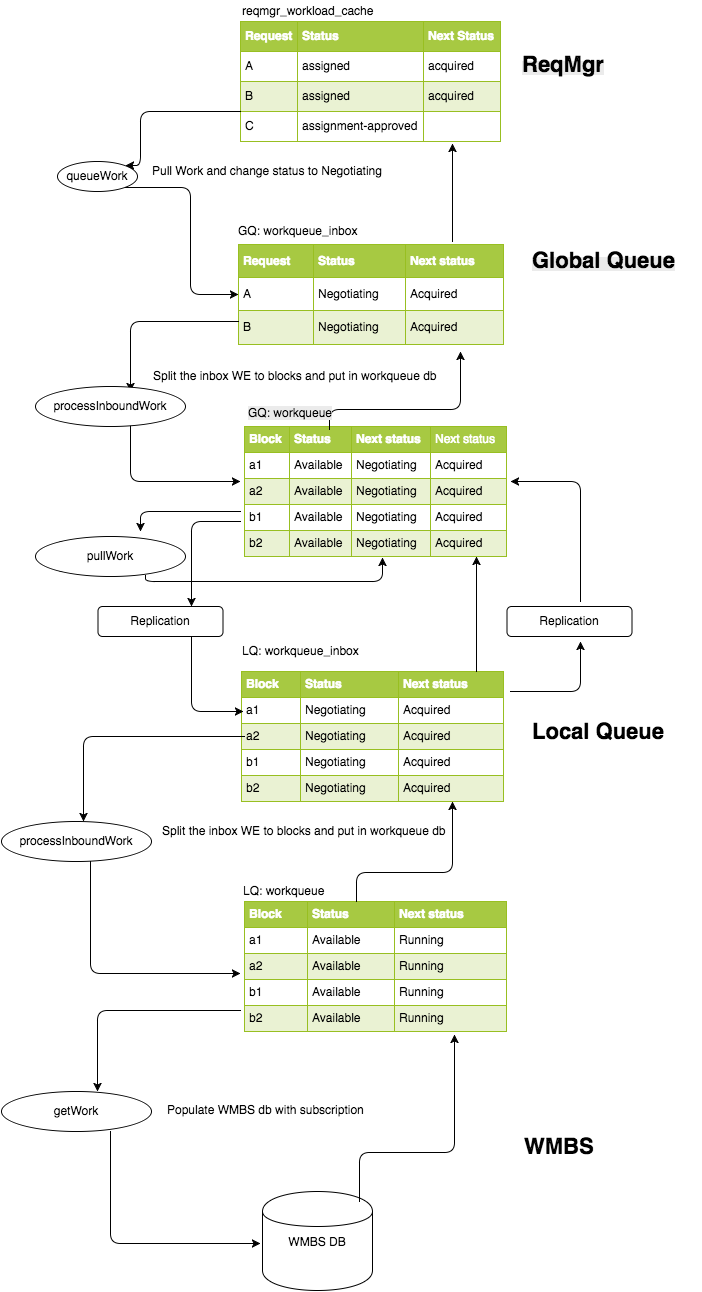

The diagram above was exported from draw.io. Its source (the exported page's mxGraphModel, read from the mxfile embedded in the PNG):
<mxGraphModel dx="1050" dy="1009" grid="1" gridSize="10" guides="1" tooltips="1" connect="1" arrows="1" fold="1" page="1" pageScale="1" pageWidth="826" pageHeight="1169" background="#ffffff" math="0" shadow="0">
  <root>
    <mxCell id="0" />
    <mxCell id="1" parent="0" />
    <object label="&lt;table border=&quot;1&quot; width=&quot;100%&quot; cellpadding=&quot;4&quot; style=&quot;width: 100% ; height: 100% ; border-collapse: collapse&quot;&gt;&lt;tbody&gt;&lt;tr style=&quot;background-color: #a7c942 ; color: #ffffff ; border: 1px solid #98bf21&quot;&gt;&lt;th align=&quot;left&quot;&gt;Request&lt;/th&gt;&lt;th align=&quot;left&quot;&gt;Status&lt;/th&gt;&lt;th align=&quot;left&quot;&gt;Next Status&lt;/th&gt;&lt;/tr&gt;&lt;tr style=&quot;border: 1px solid #98bf21&quot;&gt;&lt;td&gt;A&lt;/td&gt;&lt;td&gt;assigned&lt;/td&gt;&lt;td&gt;acquired&lt;/td&gt;&lt;/tr&gt;&lt;tr style=&quot;background-color: #eaf2d3 ; border: 1px solid #98bf21&quot;&gt;&lt;td&gt;B&lt;/td&gt;&lt;td&gt;assigned&lt;/td&gt;&lt;td&gt;acquired&lt;/td&gt;&lt;/tr&gt;&lt;tr style=&quot;border: 1px solid #98bf21&quot;&gt;&lt;td&gt;C&lt;/td&gt;&lt;td&gt;assignment-approved&lt;/td&gt;&lt;td&gt;&lt;br&gt;&lt;/td&gt;&lt;/tr&gt;&lt;/tbody&gt;&lt;/table&gt;" id="5">
      <mxCell style="text;html=1;fillColor=#ffffff;overflow=fill;rounded=0;direction=west;" parent="1" vertex="1">
        <mxGeometry x="300" y="90" width="260" height="120" as="geometry" />
      </mxCell>
    </object>
    <object label="&lt;table border=&quot;1&quot; width=&quot;100%&quot; cellpadding=&quot;4&quot; style=&quot;width: 100% ; height: 100% ; border-collapse: collapse&quot;&gt;&lt;tbody&gt;&lt;tr style=&quot;background-color: #a7c942 ; color: #ffffff ; border: 1px solid #98bf21&quot;&gt;&lt;th align=&quot;left&quot;&gt;Request&lt;/th&gt;&lt;th align=&quot;left&quot;&gt;Status&lt;/th&gt;&lt;th align=&quot;left&quot;&gt;Next status&lt;/th&gt;&lt;/tr&gt;&lt;tr style=&quot;border: 1px solid #98bf21&quot;&gt;&lt;td&gt;A&lt;/td&gt;&lt;td&gt;Negotiating&lt;/td&gt;&lt;td&gt;Acquired&lt;/td&gt;&lt;/tr&gt;&lt;tr style=&quot;background-color: #eaf2d3 ; border: 1px solid #98bf21&quot;&gt;&lt;td&gt;B&lt;/td&gt;&lt;td&gt;Negotiating&lt;/td&gt;&lt;td&gt;Acquired&lt;/td&gt;&lt;/tr&gt;&lt;/tbody&gt;&lt;/table&gt;" id="6">
      <mxCell style="text;html=1;fillColor=#ffffff;overflow=fill;rounded=0;direction=west;" parent="1" vertex="1">
        <mxGeometry x="298" y="313" width="265" height="100" as="geometry" />
      </mxCell>
    </object>
    <mxCell id="14" value="reqmgr_workload_cache" style="text;html=1;resizable=0;autosize=1;align=left;verticalAlign=top;spacingTop=-4;points=[];" parent="1" vertex="1">
      <mxGeometry x="300" y="70" width="150" height="20" as="geometry" />
    </mxCell>
    <mxCell id="16" value="queueWork" style="ellipse" parent="1" vertex="1">
      <mxGeometry x="117" y="230" width="80" height="30" as="geometry" />
    </mxCell>
    <mxCell id="21" value="replicate" style="rounded=1;" parent="1" vertex="1">
      <mxGeometry x="117" y="610" width="80" height="30" as="geometry" />
    </mxCell>
    <mxCell id="23" value="Replication" style="rounded=1;" parent="1" vertex="1">
      <mxGeometry x="157.5" y="675" width="125" height="30" as="geometry" />
    </mxCell>
    <mxCell id="40" value="" style="edgeStyle=segmentEdgeStyle;endArrow=classic;html=1;exitX=1;exitY=0.25;entryX=1;entryY=0;" parent="1" source="5" target="16" edge="1">
      <mxGeometry width="50" height="50" relative="1" as="geometry">
        <mxPoint x="20" y="60" as="sourcePoint" />
        <mxPoint x="200" y="220" as="targetPoint" />
        <Array as="points">
          <mxPoint x="200" y="180" />
          <mxPoint x="200" y="234" />
        </Array>
      </mxGeometry>
    </mxCell>
    <mxCell id="42" value="" style="edgeStyle=segmentEdgeStyle;endArrow=classic;html=1;exitX=1;exitY=1;entryX=1;entryY=0.5;" parent="1" source="16" target="6" edge="1">
      <mxGeometry width="50" height="50" relative="1" as="geometry">
        <mxPoint x="20" y="60" as="sourcePoint" />
        <mxPoint x="290" y="340" as="targetPoint" />
        <Array as="points">
          <mxPoint x="250" y="256" />
          <mxPoint x="250" y="363" />
        </Array>
      </mxGeometry>
    </mxCell>
    <mxCell id="44" value="GQ: workqueue_inbox" style="text;html=1;resizable=0;points=[];autosize=1;align=left;verticalAlign=top;spacingTop=-4;" parent="1" vertex="1">
      <mxGeometry x="296" y="290" width="130" height="20" as="geometry" />
    </mxCell>
    <mxCell id="50" value="Pull Work and change status to Negotiating" style="text;html=1;resizable=0;autosize=1;align=left;verticalAlign=top;spacingTop=-4;points=[];" parent="1" vertex="1">
      <mxGeometry x="210" y="230" width="250" height="20" as="geometry" />
    </mxCell>
    <mxCell id="54" value="&lt;table border=&quot;1&quot; width=&quot;100%&quot; cellpadding=&quot;4&quot; style=&quot;width: 100% ; height: 100% ; border-collapse: collapse&quot;&gt;&lt;tbody&gt;&lt;tr style=&quot;background-color: #a7c942 ; color: #ffffff ; border: 1px solid #98bf21&quot;&gt;&lt;th align=&quot;left&quot;&gt;Block&lt;/th&gt;&lt;th align=&quot;left&quot;&gt;Status&lt;/th&gt;&lt;th align=&quot;left&quot;&gt;Next status&lt;/th&gt;&lt;td&gt;Next status&lt;/td&gt;&lt;/tr&gt;&lt;tr style=&quot;border: 1px solid #98bf21&quot;&gt;&lt;td&gt;a1&lt;/td&gt;&lt;td&gt;Available&lt;/td&gt;&lt;td&gt;&lt;span&gt;Negotiating&lt;/span&gt;&lt;br&gt;&lt;/td&gt;&lt;td&gt;Acquired&lt;/td&gt;&lt;/tr&gt;&lt;tr style=&quot;background-color: #eaf2d3 ; border: 1px solid #98bf21&quot;&gt;&lt;td&gt;a2&lt;/td&gt;&lt;td&gt;Available&lt;/td&gt;&lt;td&gt;&lt;span&gt;Negotiating&lt;/span&gt;&lt;br&gt;&lt;/td&gt;&lt;td&gt;Acquired&lt;/td&gt;&lt;/tr&gt;&lt;tr style=&quot;border: 1px solid #98bf21&quot;&gt;&lt;td&gt;b1&lt;/td&gt;&lt;td&gt;Available&lt;/td&gt;&lt;td&gt;&lt;span&gt;Negotiating&lt;/span&gt;&lt;br&gt;&lt;/td&gt;&lt;td&gt;Acquired&lt;/td&gt;&lt;/tr&gt;&lt;tr style=&quot;background-color: #eaf2d3 ; border: 1px solid #98bf21&quot;&gt;&lt;td&gt;b2&lt;/td&gt;&lt;td&gt;Available&lt;/td&gt;&lt;td&gt;&lt;span&gt;Negotiating&lt;/span&gt;&lt;br&gt;&lt;/td&gt;&lt;td&gt;Acquired&lt;/td&gt;&lt;/tr&gt;&lt;/tbody&gt;&lt;/table&gt;" style="text;html=1;fillColor=#ffffff;overflow=fill;rounded=0;" parent="1" vertex="1">
      <mxGeometry x="304" y="495" width="262" height="130" as="geometry" />
    </mxCell>
    <mxCell id="55" value="" style="edgeStyle=segmentEdgeStyle;endArrow=classic;html=1;entryX=0.75;entryY=0;" parent="1" edge="1">
      <mxGeometry width="50" height="50" relative="1" as="geometry">
        <mxPoint x="298" y="390" as="sourcePoint" />
        <mxPoint x="190" y="460" as="targetPoint" />
        <Array as="points">
          <mxPoint x="190" y="390" />
        </Array>
      </mxGeometry>
    </mxCell>
    <mxCell id="56" value="" style="edgeStyle=segmentEdgeStyle;endArrow=classic;html=1;exitX=0.75;exitY=1;" parent="1" edge="1">
      <mxGeometry x="200" y="400" width="50" height="50" as="geometry">
        <mxPoint x="190" y="490" as="sourcePoint" />
        <mxPoint x="300" y="550" as="targetPoint" />
        <Array as="points">
          <mxPoint x="190" y="550" />
        </Array>
      </mxGeometry>
    </mxCell>
    <mxCell id="57" value="processInboundWork" style="ellipse" parent="1" vertex="1">
      <mxGeometry x="95" y="455" width="150" height="40" as="geometry" />
    </mxCell>
    <mxCell id="67" value="pullWork" style="ellipse" parent="1" vertex="1">
      <mxGeometry x="95" y="605" width="150" height="40" as="geometry" />
    </mxCell>
    <mxCell id="59" value="Split the inbox WE to blocks and put in workqueue db" style="text;html=1;resizable=0;points=[];autosize=1;align=left;verticalAlign=top;spacingTop=-4;" parent="1" vertex="1">
      <mxGeometry x="211" y="435" width="300" height="20" as="geometry" />
    </mxCell>
    <mxCell id="60" value="" style="edgeStyle=elbowEdgeStyle;elbow=vertical;endArrow=classic;html=1;entryX=0.162;entryY=-0.07;entryPerimeter=0;exitX=0.75;exitY=1;" parent="1" source="61" target="6" edge="1">
      <mxGeometry width="50" height="50" relative="1" as="geometry">
        <mxPoint x="419" y="495" as="sourcePoint" />
        <mxPoint x="480" y="428" as="targetPoint" />
        <Array as="points">
          <mxPoint x="470" y="478" />
        </Array>
      </mxGeometry>
    </mxCell>
    <mxCell id="61" value="&lt;meta http-equiv=&quot;Content-Type&quot; content=&quot;text/html;charset=UTF-8&quot;&gt;&lt;span style=&quot;color: rgb(0, 0, 0); font-family: Helvetica; font-size: 12px; font-style: normal; font-variant: normal; font-weight: normal; letter-spacing: normal; line-height: 14.4px; orphans: auto; text-align: left; text-indent: 0px; text-transform: none; white-space: nowrap; widows: 1; word-spacing: 0px; -webkit-text-stroke-width: 0px; display: inline !important; float: none; background-color: rgb(235, 235, 235);&quot;&gt;GQ: workqueue&lt;/span&gt;" style="text;html=1;" parent="1" vertex="1">
      <mxGeometry x="306" y="468" width="110" height="30" as="geometry" />
    </mxCell>
    <mxCell id="62" value="" style="edgeStyle=elbowEdgeStyle;elbow=vertical;endArrow=classic;html=1;" parent="1" edge="1">
      <mxGeometry width="50" height="50" relative="1" as="geometry">
        <mxPoint x="512" y="310" as="sourcePoint" />
        <mxPoint x="512" y="212" as="targetPoint" />
      </mxGeometry>
    </mxCell>
    <mxCell id="64" value="&lt;table border=&quot;1&quot; width=&quot;100%&quot; cellpadding=&quot;4&quot; style=&quot;width: 100% ; height: 100% ; border-collapse: collapse&quot;&gt;&lt;tbody&gt;&lt;tr style=&quot;background-color: #a7c942 ; color: #ffffff ; border: 1px solid #98bf21&quot;&gt;&lt;th align=&quot;left&quot;&gt;Block&lt;/th&gt;&lt;th align=&quot;left&quot;&gt;Status&lt;/th&gt;&lt;th align=&quot;left&quot;&gt;Next status&lt;/th&gt;&lt;/tr&gt;&lt;tr style=&quot;border: 1px solid #98bf21&quot;&gt;&lt;td&gt;a1&lt;/td&gt;&lt;td&gt;Negotiating&lt;/td&gt;&lt;td&gt;Acquired&lt;/td&gt;&lt;/tr&gt;&lt;tr style=&quot;background-color: #eaf2d3 ; border: 1px solid #98bf21&quot;&gt;&lt;td&gt;a2&lt;/td&gt;&lt;td&gt;&lt;span&gt;Negotiating&lt;/span&gt;&lt;/td&gt;&lt;td&gt;Acquired&lt;/td&gt;&lt;/tr&gt;&lt;tr style=&quot;border: 1px solid #98bf21&quot;&gt;&lt;td&gt;b1&lt;/td&gt;&lt;td&gt;&lt;span&gt;Negotiating&lt;/span&gt;&lt;/td&gt;&lt;td&gt;Acquired&lt;/td&gt;&lt;/tr&gt;&lt;tr style=&quot;background-color: #eaf2d3 ; border: 1px solid #98bf21&quot;&gt;&lt;td&gt;b2&lt;/td&gt;&lt;td&gt;&lt;span&gt;Negotiating&lt;/span&gt;&lt;/td&gt;&lt;td&gt;&lt;span&gt;Acquired&lt;/span&gt;&lt;br&gt;&lt;/td&gt;&lt;/tr&gt;&lt;/tbody&gt;&lt;/table&gt;" style="text;html=1;fillColor=#ffffff;overflow=fill;rounded=0;" parent="1" vertex="1">
      <mxGeometry x="301" y="740" width="262" height="130" as="geometry" />
    </mxCell>
    <mxCell id="65" value="LQ: workqueue_inbox&lt;div&gt;&lt;br&gt;&lt;/div&gt;" style="text;html=1;resizable=0;points=[];autosize=1;align=left;verticalAlign=top;spacingTop=-4;" parent="1" vertex="1">
      <mxGeometry x="300" y="710" width="130" height="30" as="geometry" />
    </mxCell>
    <mxCell id="69" value="" style="edgeStyle=segmentEdgeStyle;endArrow=classic;html=1;" parent="1" edge="1">
      <mxGeometry width="50" height="50" relative="1" as="geometry">
        <mxPoint x="300" y="580" as="sourcePoint" />
        <mxPoint x="200" y="600" as="targetPoint" />
      </mxGeometry>
    </mxCell>
    <mxCell id="70" value="" style="edgeStyle=segmentEdgeStyle;endArrow=classic;html=1;entryX=0.527;entryY=1.008;exitX=0.733;exitY=0.975;exitPerimeter=0;entryPerimeter=0;" parent="1" source="67" target="54" edge="1">
      <mxGeometry width="50" height="50" relative="1" as="geometry">
        <mxPoint x="211" y="675" as="sourcePoint" />
        <mxPoint x="261" y="625" as="targetPoint" />
        <Array as="points">
          <mxPoint x="205" y="650" />
          <mxPoint x="442" y="650" />
        </Array>
      </mxGeometry>
    </mxCell>
    <mxCell id="71" value="" style="edgeStyle=segmentEdgeStyle;endArrow=classic;html=1;entryX=0.75;entryY=0;" parent="1" target="23" edge="1">
      <mxGeometry x="210" y="590" width="50" height="50" as="geometry">
        <mxPoint x="300" y="590" as="sourcePoint" />
        <mxPoint x="210" y="610" as="targetPoint" />
        <Array as="points">
          <mxPoint x="251" y="590" />
        </Array>
      </mxGeometry>
    </mxCell>
    <mxCell id="72" value="" style="edgeStyle=segmentEdgeStyle;endArrow=classic;html=1;exitX=0.75;exitY=1;" parent="1" source="23" edge="1">
      <mxGeometry x="215" y="643" width="50" height="50" as="geometry">
        <mxPoint x="215" y="654" as="sourcePoint" />
        <mxPoint x="303" y="780" as="targetPoint" />
        <Array as="points">
          <mxPoint x="251" y="780" />
        </Array>
      </mxGeometry>
    </mxCell>
    <mxCell id="73" value="processInboundWork" style="ellipse" parent="1" vertex="1">
      <mxGeometry x="61" y="890" width="150" height="40" as="geometry" />
    </mxCell>
    <mxCell id="75" value="&lt;table border=&quot;1&quot; width=&quot;100%&quot; cellpadding=&quot;4&quot; style=&quot;width: 100% ; height: 100% ; border-collapse: collapse&quot;&gt;&lt;tbody&gt;&lt;tr style=&quot;background-color: #a7c942 ; color: #ffffff ; border: 1px solid #98bf21&quot;&gt;&lt;th align=&quot;left&quot;&gt;Block&lt;/th&gt;&lt;th align=&quot;left&quot;&gt;Status&lt;/th&gt;&lt;th align=&quot;left&quot;&gt;Next status&lt;/th&gt;&lt;/tr&gt;&lt;tr style=&quot;border: 1px solid #98bf21&quot;&gt;&lt;td&gt;a1&lt;/td&gt;&lt;td&gt;Available&lt;/td&gt;&lt;td&gt;Running&lt;/td&gt;&lt;/tr&gt;&lt;tr style=&quot;background-color: #eaf2d3 ; border: 1px solid #98bf21&quot;&gt;&lt;td&gt;a2&lt;/td&gt;&lt;td&gt;Available&lt;/td&gt;&lt;td&gt;Running&lt;/td&gt;&lt;/tr&gt;&lt;tr style=&quot;border: 1px solid #98bf21&quot;&gt;&lt;td&gt;b1&lt;/td&gt;&lt;td&gt;Available&lt;/td&gt;&lt;td&gt;Running&lt;/td&gt;&lt;/tr&gt;&lt;tr style=&quot;background-color: #eaf2d3 ; border: 1px solid #98bf21&quot;&gt;&lt;td&gt;b2&lt;/td&gt;&lt;td&gt;Available&lt;/td&gt;&lt;td&gt;&lt;span&gt;Running&lt;/span&gt;&lt;br&gt;&lt;/td&gt;&lt;/tr&gt;&lt;/tbody&gt;&lt;/table&gt;" style="text;html=1;fillColor=#ffffff;overflow=fill;rounded=0;" parent="1" vertex="1">
      <mxGeometry x="304" y="970" width="262" height="130" as="geometry" />
    </mxCell>
    <mxCell id="78" value="Split the inbox WE to blocks and put in workqueue db" style="text;html=1;resizable=0;points=[];autosize=1;align=left;verticalAlign=top;spacingTop=-4;" parent="1" vertex="1">
      <mxGeometry x="220" y="890" width="300" height="20" as="geometry" />
    </mxCell>
    <mxCell id="79" value="" style="edgeStyle=segmentEdgeStyle;endArrow=classic;html=1;" parent="1" edge="1">
      <mxGeometry x="196" y="805" width="50" height="50" as="geometry">
        <mxPoint x="304" y="805" as="sourcePoint" />
        <mxPoint x="143" y="890" as="targetPoint" />
        <Array as="points">
          <mxPoint x="143" y="805" />
        </Array>
      </mxGeometry>
    </mxCell>
    <mxCell id="80" value="" style="edgeStyle=segmentEdgeStyle;endArrow=classic;html=1;exitX=0.593;exitY=1;exitPerimeter=0;" parent="1" source="73" edge="1">
      <mxGeometry x="160" y="892" width="50" height="50" as="geometry">
        <mxPoint x="150" y="982" as="sourcePoint" />
        <mxPoint x="300" y="1042" as="targetPoint" />
        <Array as="points">
          <mxPoint x="150" y="1042" />
        </Array>
      </mxGeometry>
    </mxCell>
    <mxCell id="81" value="LQ: workqueue" style="text;html=1;resizable=0;points=[];autosize=1;align=left;verticalAlign=top;spacingTop=-4;" parent="1" vertex="1">
      <mxGeometry x="301" y="950" width="100" height="20" as="geometry" />
    </mxCell>
    <mxCell id="83" value="" style="edgeStyle=elbowEdgeStyle;elbow=vertical;endArrow=classic;html=1;exitX=1.054;exitY=0.933;exitPerimeter=0;" parent="1" edge="1">
      <mxGeometry x="405" y="883" width="50" height="50" as="geometry">
        <mxPoint x="416" y="970" as="sourcePoint" />
        <mxPoint x="512" y="870" as="targetPoint" />
        <Array as="points">
          <mxPoint x="486" y="941" />
        </Array>
      </mxGeometry>
    </mxCell>
    <mxCell id="84" value="Replication" style="rounded=1;" parent="1" vertex="1">
      <mxGeometry x="566.5" y="675" width="125" height="30" as="geometry" />
    </mxCell>
    <mxCell id="85" value="" style="edgeStyle=segmentEdgeStyle;endArrow=classic;html=1;" parent="1" edge="1">
      <mxGeometry width="50" height="50" relative="1" as="geometry">
        <mxPoint x="570" y="760" as="sourcePoint" />
        <mxPoint x="640" y="710" as="targetPoint" />
      </mxGeometry>
    </mxCell>
    <mxCell id="86" value="" style="edgeStyle=segmentEdgeStyle;endArrow=classic;html=1;" parent="1" edge="1">
      <mxGeometry x="580" y="720" width="50" height="50" as="geometry">
        <mxPoint x="640" y="670" as="sourcePoint" />
        <mxPoint x="570" y="550" as="targetPoint" />
        <Array as="points">
          <mxPoint x="640" y="550" />
        </Array>
      </mxGeometry>
    </mxCell>
    <mxCell id="87" value="" style="edgeStyle=segmentEdgeStyle;endArrow=classic;html=1;" parent="1" source="64" edge="1">
      <mxGeometry width="50" height="50" relative="1" as="geometry">
        <mxPoint x="486" y="675" as="sourcePoint" />
        <mxPoint x="536" y="625" as="targetPoint" />
        <Array as="points" />
      </mxGeometry>
    </mxCell>
    <mxCell id="88" value="getWork" style="ellipse" parent="1" vertex="1">
      <mxGeometry x="61" y="1160" width="150" height="40" as="geometry" />
    </mxCell>
    <mxCell id="90" value="Populate WMBS db with subscription" style="text;html=1;resizable=0;points=[];autosize=1;align=left;verticalAlign=top;spacingTop=-4;" parent="1" vertex="1">
      <mxGeometry x="225" y="1169" width="210" height="20" as="geometry" />
    </mxCell>
    <mxCell id="91" value="" style="edgeStyle=segmentEdgeStyle;endArrow=classic;html=1;" parent="1" edge="1">
      <mxGeometry x="210" y="1079" width="50" height="50" as="geometry">
        <mxPoint x="300" y="1079" as="sourcePoint" />
        <mxPoint x="157" y="1160" as="targetPoint" />
        <Array as="points">
          <mxPoint x="157" y="1079" />
        </Array>
      </mxGeometry>
    </mxCell>
    <mxCell id="94" value="WMBS DB" style="shape=cylinder;whiteSpace=wrap;html=1;" parent="1" vertex="1">
      <mxGeometry x="322" y="1260" width="110" height="99" as="geometry" />
    </mxCell>
    <mxCell id="95" value="" style="edgeStyle=segmentEdgeStyle;endArrow=classic;html=1;exitX=0.593;exitY=1;exitPerimeter=0;" parent="1" edge="1">
      <mxGeometry x="180" y="1162" width="50" height="50" as="geometry">
        <mxPoint x="170" y="1200" as="sourcePoint" />
        <mxPoint x="320" y="1312" as="targetPoint" />
        <Array as="points">
          <mxPoint x="170" y="1312" />
        </Array>
      </mxGeometry>
    </mxCell>
    <mxCell id="96" value="" style="edgeStyle=elbowEdgeStyle;elbow=vertical;endArrow=classic;html=1;entryX=0.802;entryY=1.023;entryPerimeter=0;" parent="1" target="75" edge="1">
      <mxGeometry x="449" y="1163" width="50" height="50" as="geometry">
        <mxPoint x="419" y="1270" as="sourcePoint" />
        <mxPoint x="556" y="1150" as="targetPoint" />
        <Array as="points">
          <mxPoint x="530" y="1221" />
        </Array>
      </mxGeometry>
    </mxCell>
    <mxCell id="97" value="&lt;b&gt;&lt;font style=&quot;font-size: 22px&quot;&gt;Local Queue&lt;/font&gt;&lt;/b&gt;" style="text;html=1;resizable=0;points=[];autosize=1;align=left;verticalAlign=top;spacingTop=-4;fontStyle=1" parent="1" vertex="1">
      <mxGeometry x="590" y="785" width="150" height="20" as="geometry" />
    </mxCell>
    <mxCell id="98" value="&lt;meta http-equiv=&quot;Content-Type&quot; content=&quot;text/html;charset=UTF-8&quot;&gt;&lt;b style=&quot;color: rgb(0, 0, 0); font-family: Helvetica; font-size: 12px; font-style: normal; font-variant: normal; letter-spacing: normal; line-height: 14.4px; orphans: auto; text-align: left; text-indent: 0px; text-transform: none; white-space: nowrap; widows: 1; word-spacing: 0px; -webkit-text-stroke-width: 0px; background-color: rgb(235, 235, 235);&quot;&gt;&lt;font style=&quot;font-size: 22px;&quot;&gt;Global Queue&lt;/font&gt;&lt;/b&gt;" style="text;html=1;" parent="1" vertex="1">
      <mxGeometry x="590" y="316" width="170" height="30" as="geometry" />
    </mxCell>
    <mxCell id="100" value="&lt;b&gt;&lt;font style=&quot;font-size: 22px&quot;&gt;WMBS&lt;/font&gt;&lt;/b&gt;" style="text;html=1;resizable=0;points=[];autosize=1;align=left;verticalAlign=top;spacingTop=-4;" parent="1" vertex="1">
      <mxGeometry x="582" y="1200" width="90" height="20" as="geometry" />
    </mxCell>
    <mxCell id="103" value="&lt;b style=&quot;color: rgb(0 , 0 , 0) ; font-family: &amp;#34;helvetica&amp;#34; ; font-size: 12px ; font-style: normal ; font-variant: normal ; letter-spacing: normal ; line-height: 14.4px ; text-align: left ; text-indent: 0px ; text-transform: none ; white-space: nowrap ; word-spacing: 0px ; background-color: rgb(235 , 235 , 235)&quot;&gt;&lt;font style=&quot;font-size: 22px&quot;&gt;ReqMgr&lt;/font&gt;&lt;/b&gt;" style="text;html=1;" parent="1" vertex="1">
      <mxGeometry x="580" y="120" width="170" height="30" as="geometry" />
    </mxCell>
  </root>
</mxGraphModel>